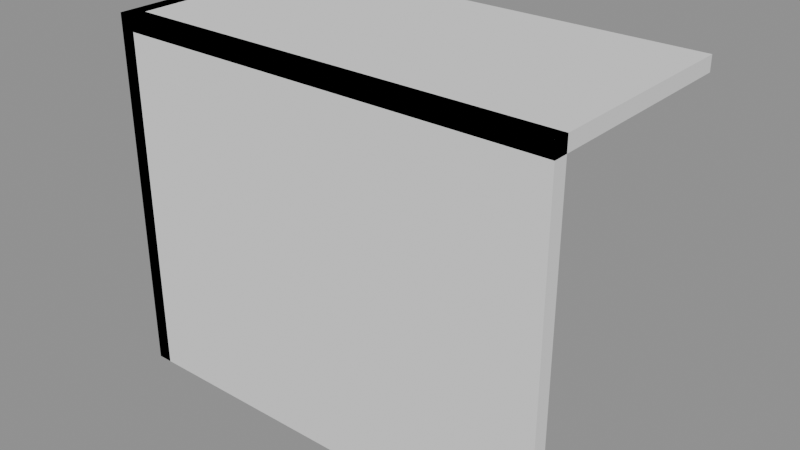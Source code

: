 # Source: p0209.blend  (saved by Blender 4.5.90; exported with 4.5.12 LTS)
import bpy
from mathutils import Matrix  # noqa: F401  (used for matrix-valued properties, if any)

bpy.ops.wm.read_factory_settings(use_empty=True)
scene = bpy.context.scene
scene.name = 'Scene'

# ---- collections
col_asset_p0209 = bpy.data.collections.new('Asset_p0209'); scene.collection.children.link(col_asset_p0209)

# ---- materials (node trees are filled in below, after node groups)
mat_glassmaterial = bpy.data.materials.new('GlassMaterial')

# ---- material node trees
mat_glassmaterial.use_nodes = True; mat_glassmaterial.node_tree.nodes.clear()
_N = mat_glassmaterial.node_tree.nodes; _L = mat_glassmaterial.node_tree.links
n0 = _N.new('ShaderNodeOutputMaterial'); n0.name = 'Material Output'; n0.location = (0, 0)
n1 = _N.new('ShaderNodeBsdfGlass'); n1.name = 'Glass BSDF'; n1.location = (0, 0)
n1.inputs[1].default_value = 0.1
n1.inputs[2].default_value = 1.45
_L.new(n1.outputs[0], n0.inputs[0])
n0.is_active_output = True

# ---- meshes
me_cube = bpy.data.meshes.new('Cube')
me_cube.from_pydata([(-1.5, -0.75, 0.0), (-1.5, -0.75, 2.4), (-1.5, -0.65, 0.0), (-1.5, -0.65, 2.4), (1.5, -0.75, 0.0), (1.5, -0.75, 2.4), (1.5, -0.65, 0.0), (1.5, -0.65, 2.4)], [], [(0, 1, 3, 2), (2, 3, 7, 6), (6, 7, 5, 4), (4, 5, 1, 0), (2, 6, 4, 0), (7, 3, 1, 5)])
_uv = me_cube.uv_layers.new(name='UVMap')
_uv.uv.foreach_set('vector', [0.375, 0.0, 0.625, 0.0, 0.625, 0.25, 0.375, 0.25, 0.375, 0.25, 0.625, 0.25, 0.625, 0.5, 0.375, 0.5, 0.375, 0.5, 0.625, 0.5, 0.625, 0.75, 0.375, 0.75, 0.375, 0.75, 0.625, 0.75, 0.625, 1.0, 0.375, 1.0, 0.125, 0.5, 0.375, 0.5, 0.375, 0.75, 0.125, 0.75, 0.625, 0.5, 0.875, 0.5, 0.875, 0.75, 0.625, 0.75])
me_cube.update()
me_cube_001 = bpy.data.meshes.new('Cube.001')
me_cube_001.from_pydata([(-1.5, -0.75, 2.3), (-1.5, -0.75, 2.4), (-1.5, 0.75, 2.3), (-1.5, 0.75, 2.4), (1.5, -0.75, 2.3), (1.5, -0.75, 2.4), (1.5, 0.75, 2.3), (1.5, 0.75, 2.4)], [], [(0, 1, 3, 2), (2, 3, 7, 6), (6, 7, 5, 4), (4, 5, 1, 0), (2, 6, 4, 0), (7, 3, 1, 5)])
_uv = me_cube_001.uv_layers.new(name='UVMap')
_uv.uv.foreach_set('vector', [0.375, 0.0, 0.625, 0.0, 0.625, 0.25, 0.375, 0.25, 0.375, 0.25, 0.625, 0.25, 0.625, 0.5, 0.375, 0.5, 0.375, 0.5, 0.625, 0.5, 0.625, 0.75, 0.375, 0.75, 0.375, 0.75, 0.625, 0.75, 0.625, 1.0, 0.375, 1.0, 0.125, 0.5, 0.375, 0.5, 0.375, 0.75, 0.125, 0.75, 0.625, 0.5, 0.875, 0.5, 0.875, 0.75, 0.625, 0.75])
me_cube_001.update()
me_cube_002 = bpy.data.meshes.new('Cube.002')
me_cube_002.from_pydata([(-1.5, -0.75, 0.0), (-1.5, -0.75, 2.4), (-1.5, 0.75, 0.0), (-1.5, 0.75, 2.4), (-1.4, -0.75, 0.0), (-1.4, -0.75, 2.4), (-1.4, 0.75, 0.0), (-1.4, 0.75, 2.4)], [], [(0, 1, 3, 2), (2, 3, 7, 6), (6, 7, 5, 4), (4, 5, 1, 0), (2, 6, 4, 0), (7, 3, 1, 5)])
_uv = me_cube_002.uv_layers.new(name='UVMap')
_uv.uv.foreach_set('vector', [0.375, 0.0, 0.625, 0.0, 0.625, 0.25, 0.375, 0.25, 0.375, 0.25, 0.625, 0.25, 0.625, 0.5, 0.375, 0.5, 0.375, 0.5, 0.625, 0.5, 0.625, 0.75, 0.375, 0.75, 0.375, 0.75, 0.625, 0.75, 0.625, 1.0, 0.375, 1.0, 0.125, 0.5, 0.375, 0.5, 0.375, 0.75, 0.125, 0.75, 0.625, 0.5, 0.875, 0.5, 0.875, 0.75, 0.625, 0.75])
me_cube_002.materials.append(mat_glassmaterial)
me_cube_002.update()

# ---- objects
ob_cube = bpy.data.objects.new('Cube', me_cube)
ob_cube_001 = bpy.data.objects.new('Cube.001', me_cube_001)
ob_cube_002 = bpy.data.objects.new('Cube.002', me_cube_002)

# ---- transforms, parenting, visibility, modifiers, constraints
ob_cube.location = (0.0, 0.0, 0.0)
ob_cube_001.location = (0.0, 0.0, 0.0)
ob_cube_002.location = (0.0, 0.0, 0.0)

# ---- collection membership
col_asset_p0209.objects.link(ob_cube)
col_asset_p0209.objects.link(ob_cube_001)
col_asset_p0209.objects.link(ob_cube_002)

# ---- scene / render settings (as saved in the file)
scene.frame_start = 1; scene.frame_end = 250; scene.frame_set(1)
scene.render.engine = 'BLENDER_EEVEE_NEXT'
bpy.context.view_layer.update()

# ---- added for rendering (the .blend has no active camera and no usable light): camera, sun + grey world if the file has none
cam_auto = bpy.data.cameras.new('AutoCamera')
cam_auto.lens = 50.0
cam_auto.sensor_width = 36.0
cam_auto.clip_end = 1000.0
ob_auto_camera = bpy.data.objects.new('AutoCamera', cam_auto)
scene.collection.objects.link(ob_auto_camera)
ob_auto_camera.location = (3.81592, -4.57911, 4.25274)
ob_auto_camera.rotation_euler = (1.09748, -7.21219e-08, 0.694738)
scene.camera = ob_auto_camera
light_auto_sun = bpy.data.lights.new('AutoSun', 'SUN')
light_auto_sun.energy = 3.0
light_auto_sun.angle = 0.0523599
ob_auto_sun = bpy.data.objects.new('AutoSun', light_auto_sun)
scene.collection.objects.link(ob_auto_sun)
ob_auto_sun.rotation_euler = (0.872665, 0.174533, 0.523599)
if scene.world is None:
    world_auto = bpy.data.worlds.new('AutoWorld')
    world_auto.color = (0.3, 0.3, 0.3)
    scene.world = world_auto
bpy.context.view_layer.update()
